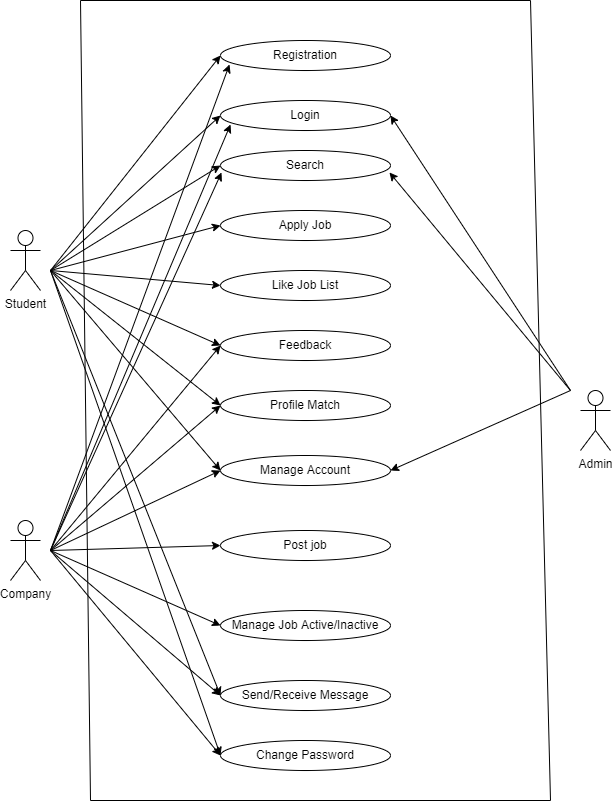

The diagram above was exported from draw.io. Its source (the exported page's mxGraphModel, read from the mxfile embedded in the PNG):
<mxGraphModel dx="868" dy="484" grid="1" gridSize="10" guides="1" tooltips="1" connect="1" arrows="1" fold="1" page="1" pageScale="1" pageWidth="850" pageHeight="1100" math="0" shadow="0">
  <root>
    <mxCell id="0" />
    <mxCell id="1" parent="0" />
    <mxCell id="DtkzbnX-gNc5LSLs_PvW-1" value="Student" style="shape=umlActor;verticalLabelPosition=bottom;verticalAlign=top;html=1;" vertex="1" parent="1">
      <mxGeometry x="100" y="310" width="30" height="60" as="geometry" />
    </mxCell>
    <mxCell id="DtkzbnX-gNc5LSLs_PvW-4" value="Registration" style="ellipse;whiteSpace=wrap;html=1;" vertex="1" parent="1">
      <mxGeometry x="310" y="120" width="170" height="30" as="geometry" />
    </mxCell>
    <mxCell id="DtkzbnX-gNc5LSLs_PvW-5" value="Login" style="ellipse;whiteSpace=wrap;html=1;" vertex="1" parent="1">
      <mxGeometry x="310" y="180" width="170" height="30" as="geometry" />
    </mxCell>
    <mxCell id="DtkzbnX-gNc5LSLs_PvW-6" value="Search" style="ellipse;whiteSpace=wrap;html=1;" vertex="1" parent="1">
      <mxGeometry x="310" y="230" width="170" height="30" as="geometry" />
    </mxCell>
    <mxCell id="DtkzbnX-gNc5LSLs_PvW-7" value="Apply Job" style="ellipse;whiteSpace=wrap;html=1;" vertex="1" parent="1">
      <mxGeometry x="310" y="290" width="170" height="30" as="geometry" />
    </mxCell>
    <mxCell id="DtkzbnX-gNc5LSLs_PvW-8" value="Like Job List" style="ellipse;whiteSpace=wrap;html=1;" vertex="1" parent="1">
      <mxGeometry x="310" y="350" width="170" height="30" as="geometry" />
    </mxCell>
    <mxCell id="DtkzbnX-gNc5LSLs_PvW-10" value="Manage Account" style="ellipse;whiteSpace=wrap;html=1;" vertex="1" parent="1">
      <mxGeometry x="310" y="535" width="170" height="30" as="geometry" />
    </mxCell>
    <mxCell id="DtkzbnX-gNc5LSLs_PvW-11" value="Profile Match" style="ellipse;whiteSpace=wrap;html=1;" vertex="1" parent="1">
      <mxGeometry x="310" y="470" width="170" height="30" as="geometry" />
    </mxCell>
    <mxCell id="DtkzbnX-gNc5LSLs_PvW-12" value="Post job" style="ellipse;whiteSpace=wrap;html=1;" vertex="1" parent="1">
      <mxGeometry x="310" y="610" width="170" height="30" as="geometry" />
    </mxCell>
    <mxCell id="DtkzbnX-gNc5LSLs_PvW-13" value="Manage Job Active/Inactive" style="ellipse;whiteSpace=wrap;html=1;" vertex="1" parent="1">
      <mxGeometry x="310" y="690" width="170" height="30" as="geometry" />
    </mxCell>
    <mxCell id="DtkzbnX-gNc5LSLs_PvW-14" value="Send/Receive Message" style="ellipse;whiteSpace=wrap;html=1;" vertex="1" parent="1">
      <mxGeometry x="310" y="760" width="170" height="30" as="geometry" />
    </mxCell>
    <mxCell id="DtkzbnX-gNc5LSLs_PvW-15" value="Change Password" style="ellipse;whiteSpace=wrap;html=1;" vertex="1" parent="1">
      <mxGeometry x="310" y="820" width="170" height="30" as="geometry" />
    </mxCell>
    <mxCell id="DtkzbnX-gNc5LSLs_PvW-19" value="Company" style="shape=umlActor;verticalLabelPosition=bottom;verticalAlign=top;html=1;" vertex="1" parent="1">
      <mxGeometry x="100" y="600" width="30" height="60" as="geometry" />
    </mxCell>
    <mxCell id="DtkzbnX-gNc5LSLs_PvW-20" value="Admin" style="shape=umlActor;verticalLabelPosition=bottom;verticalAlign=top;html=1;" vertex="1" parent="1">
      <mxGeometry x="670" y="470" width="30" height="60" as="geometry" />
    </mxCell>
    <mxCell id="DtkzbnX-gNc5LSLs_PvW-21" value="Feedback" style="ellipse;whiteSpace=wrap;html=1;" vertex="1" parent="1">
      <mxGeometry x="310" y="410" width="170" height="30" as="geometry" />
    </mxCell>
    <mxCell id="DtkzbnX-gNc5LSLs_PvW-24" value="" style="endArrow=classic;html=1;rounded=0;entryX=0;entryY=0.5;entryDx=0;entryDy=0;" edge="1" parent="1" target="DtkzbnX-gNc5LSLs_PvW-4">
      <mxGeometry width="50" height="50" relative="1" as="geometry">
        <mxPoint x="140" y="350" as="sourcePoint" />
        <mxPoint x="310" y="140" as="targetPoint" />
      </mxGeometry>
    </mxCell>
    <mxCell id="DtkzbnX-gNc5LSLs_PvW-25" value="" style="endArrow=classic;html=1;rounded=0;entryX=0;entryY=0.5;entryDx=0;entryDy=0;" edge="1" parent="1" target="DtkzbnX-gNc5LSLs_PvW-5">
      <mxGeometry width="50" height="50" relative="1" as="geometry">
        <mxPoint x="140" y="350" as="sourcePoint" />
        <mxPoint x="320" y="170" as="targetPoint" />
        <Array as="points">
          <mxPoint x="140" y="350" />
        </Array>
      </mxGeometry>
    </mxCell>
    <mxCell id="DtkzbnX-gNc5LSLs_PvW-26" value="" style="endArrow=classic;html=1;rounded=0;entryX=0;entryY=0.5;entryDx=0;entryDy=0;" edge="1" parent="1" target="DtkzbnX-gNc5LSLs_PvW-15">
      <mxGeometry width="50" height="50" relative="1" as="geometry">
        <mxPoint x="140" y="350" as="sourcePoint" />
        <mxPoint x="280" y="802" as="targetPoint" />
      </mxGeometry>
    </mxCell>
    <mxCell id="DtkzbnX-gNc5LSLs_PvW-27" value="" style="endArrow=classic;html=1;rounded=0;entryX=0;entryY=0.5;entryDx=0;entryDy=0;" edge="1" parent="1" target="DtkzbnX-gNc5LSLs_PvW-14">
      <mxGeometry width="50" height="50" relative="1" as="geometry">
        <mxPoint x="140" y="350" as="sourcePoint" />
        <mxPoint x="300" y="760" as="targetPoint" />
        <Array as="points" />
      </mxGeometry>
    </mxCell>
    <mxCell id="DtkzbnX-gNc5LSLs_PvW-28" value="" style="endArrow=classic;html=1;rounded=0;entryX=0;entryY=0.5;entryDx=0;entryDy=0;" edge="1" parent="1" target="DtkzbnX-gNc5LSLs_PvW-6">
      <mxGeometry width="50" height="50" relative="1" as="geometry">
        <mxPoint x="140" y="350" as="sourcePoint" />
        <mxPoint x="240" y="310" as="targetPoint" />
      </mxGeometry>
    </mxCell>
    <mxCell id="DtkzbnX-gNc5LSLs_PvW-29" value="" style="endArrow=classic;html=1;rounded=0;entryX=0;entryY=0.5;entryDx=0;entryDy=0;" edge="1" parent="1" target="DtkzbnX-gNc5LSLs_PvW-7">
      <mxGeometry width="50" height="50" relative="1" as="geometry">
        <mxPoint x="140" y="350" as="sourcePoint" />
        <mxPoint x="250" y="315" as="targetPoint" />
      </mxGeometry>
    </mxCell>
    <mxCell id="DtkzbnX-gNc5LSLs_PvW-31" value="" style="endArrow=classic;html=1;rounded=0;entryX=0;entryY=0.5;entryDx=0;entryDy=0;" edge="1" parent="1" target="DtkzbnX-gNc5LSLs_PvW-8">
      <mxGeometry width="50" height="50" relative="1" as="geometry">
        <mxPoint x="140" y="350" as="sourcePoint" />
        <mxPoint x="460" y="430" as="targetPoint" />
        <Array as="points" />
      </mxGeometry>
    </mxCell>
    <mxCell id="DtkzbnX-gNc5LSLs_PvW-32" value="" style="endArrow=classic;html=1;rounded=0;entryX=0;entryY=0.5;entryDx=0;entryDy=0;" edge="1" parent="1" target="DtkzbnX-gNc5LSLs_PvW-21">
      <mxGeometry width="50" height="50" relative="1" as="geometry">
        <mxPoint x="140" y="350" as="sourcePoint" />
        <mxPoint x="460" y="430" as="targetPoint" />
        <Array as="points" />
      </mxGeometry>
    </mxCell>
    <mxCell id="DtkzbnX-gNc5LSLs_PvW-33" value="" style="endArrow=classic;html=1;rounded=0;entryX=0;entryY=0.5;entryDx=0;entryDy=0;" edge="1" parent="1" target="DtkzbnX-gNc5LSLs_PvW-11">
      <mxGeometry width="50" height="50" relative="1" as="geometry">
        <mxPoint x="140" y="350" as="sourcePoint" />
        <mxPoint x="460" y="430" as="targetPoint" />
        <Array as="points">
          <mxPoint x="140" y="350" />
        </Array>
      </mxGeometry>
    </mxCell>
    <mxCell id="DtkzbnX-gNc5LSLs_PvW-34" value="" style="endArrow=classic;html=1;rounded=0;entryX=0;entryY=0.5;entryDx=0;entryDy=0;" edge="1" parent="1" target="DtkzbnX-gNc5LSLs_PvW-10">
      <mxGeometry width="50" height="50" relative="1" as="geometry">
        <mxPoint x="140" y="350" as="sourcePoint" />
        <mxPoint x="290" y="470" as="targetPoint" />
      </mxGeometry>
    </mxCell>
    <mxCell id="DtkzbnX-gNc5LSLs_PvW-35" value="" style="endArrow=classic;html=1;rounded=0;entryX=0;entryY=0.5;entryDx=0;entryDy=0;" edge="1" parent="1" target="DtkzbnX-gNc5LSLs_PvW-15">
      <mxGeometry width="50" height="50" relative="1" as="geometry">
        <mxPoint x="140" y="630" as="sourcePoint" />
        <mxPoint x="460" y="630" as="targetPoint" />
        <Array as="points">
          <mxPoint x="140" y="630" />
        </Array>
      </mxGeometry>
    </mxCell>
    <mxCell id="DtkzbnX-gNc5LSLs_PvW-36" value="" style="endArrow=classic;html=1;rounded=0;entryX=0;entryY=0.5;entryDx=0;entryDy=0;" edge="1" parent="1" target="DtkzbnX-gNc5LSLs_PvW-14">
      <mxGeometry width="50" height="50" relative="1" as="geometry">
        <mxPoint x="140" y="630" as="sourcePoint" />
        <mxPoint x="190" y="580" as="targetPoint" />
      </mxGeometry>
    </mxCell>
    <mxCell id="DtkzbnX-gNc5LSLs_PvW-38" value="" style="endArrow=classic;html=1;rounded=0;entryX=0;entryY=0.5;entryDx=0;entryDy=0;" edge="1" parent="1" target="DtkzbnX-gNc5LSLs_PvW-13">
      <mxGeometry width="50" height="50" relative="1" as="geometry">
        <mxPoint x="140" y="630" as="sourcePoint" />
        <mxPoint x="460" y="630" as="targetPoint" />
        <Array as="points">
          <mxPoint x="140" y="630" />
        </Array>
      </mxGeometry>
    </mxCell>
    <mxCell id="DtkzbnX-gNc5LSLs_PvW-39" value="" style="endArrow=classic;html=1;rounded=0;entryX=0;entryY=0.5;entryDx=0;entryDy=0;" edge="1" parent="1" target="DtkzbnX-gNc5LSLs_PvW-12">
      <mxGeometry width="50" height="50" relative="1" as="geometry">
        <mxPoint x="140" y="630" as="sourcePoint" />
        <mxPoint x="460" y="630" as="targetPoint" />
        <Array as="points">
          <mxPoint x="140" y="630" />
        </Array>
      </mxGeometry>
    </mxCell>
    <mxCell id="DtkzbnX-gNc5LSLs_PvW-40" value="" style="endArrow=classic;html=1;rounded=0;entryX=0;entryY=0.5;entryDx=0;entryDy=0;" edge="1" parent="1" target="DtkzbnX-gNc5LSLs_PvW-10">
      <mxGeometry width="50" height="50" relative="1" as="geometry">
        <mxPoint x="140" y="630" as="sourcePoint" />
        <mxPoint x="460" y="530" as="targetPoint" />
      </mxGeometry>
    </mxCell>
    <mxCell id="DtkzbnX-gNc5LSLs_PvW-41" value="" style="endArrow=classic;html=1;rounded=0;entryX=0;entryY=0.5;entryDx=0;entryDy=0;" edge="1" parent="1" target="DtkzbnX-gNc5LSLs_PvW-11">
      <mxGeometry width="50" height="50" relative="1" as="geometry">
        <mxPoint x="140" y="630" as="sourcePoint" />
        <mxPoint x="460" y="430" as="targetPoint" />
        <Array as="points">
          <mxPoint x="140" y="630" />
        </Array>
      </mxGeometry>
    </mxCell>
    <mxCell id="DtkzbnX-gNc5LSLs_PvW-42" value="" style="endArrow=classic;html=1;rounded=0;entryX=0;entryY=0.5;entryDx=0;entryDy=0;" edge="1" parent="1" target="DtkzbnX-gNc5LSLs_PvW-21">
      <mxGeometry width="50" height="50" relative="1" as="geometry">
        <mxPoint x="140" y="630" as="sourcePoint" />
        <mxPoint x="460" y="530" as="targetPoint" />
        <Array as="points">
          <mxPoint x="140" y="630" />
        </Array>
      </mxGeometry>
    </mxCell>
    <mxCell id="DtkzbnX-gNc5LSLs_PvW-43" value="" style="endArrow=classic;html=1;rounded=0;entryX=0.006;entryY=0.733;entryDx=0;entryDy=0;entryPerimeter=0;" edge="1" parent="1" target="DtkzbnX-gNc5LSLs_PvW-6">
      <mxGeometry width="50" height="50" relative="1" as="geometry">
        <mxPoint x="140" y="630" as="sourcePoint" />
        <mxPoint x="460" y="430" as="targetPoint" />
        <Array as="points">
          <mxPoint x="140" y="630" />
        </Array>
      </mxGeometry>
    </mxCell>
    <mxCell id="DtkzbnX-gNc5LSLs_PvW-44" value="" style="endArrow=classic;html=1;rounded=0;entryX=0.059;entryY=0.8;entryDx=0;entryDy=0;entryPerimeter=0;" edge="1" parent="1" target="DtkzbnX-gNc5LSLs_PvW-5">
      <mxGeometry width="50" height="50" relative="1" as="geometry">
        <mxPoint x="140" y="630" as="sourcePoint" />
        <mxPoint x="230" y="215" as="targetPoint" />
        <Array as="points">
          <mxPoint x="140" y="630" />
        </Array>
      </mxGeometry>
    </mxCell>
    <mxCell id="DtkzbnX-gNc5LSLs_PvW-45" value="" style="endArrow=classic;html=1;rounded=0;entryX=0.053;entryY=0.8;entryDx=0;entryDy=0;entryPerimeter=0;" edge="1" parent="1" target="DtkzbnX-gNc5LSLs_PvW-4">
      <mxGeometry width="50" height="50" relative="1" as="geometry">
        <mxPoint x="140" y="630" as="sourcePoint" />
        <mxPoint x="170" y="180" as="targetPoint" />
      </mxGeometry>
    </mxCell>
    <mxCell id="DtkzbnX-gNc5LSLs_PvW-46" value="" style="endArrow=classic;html=1;rounded=0;entryX=1;entryY=0.5;entryDx=0;entryDy=0;" edge="1" parent="1" target="DtkzbnX-gNc5LSLs_PvW-5">
      <mxGeometry width="50" height="50" relative="1" as="geometry">
        <mxPoint x="660" y="470" as="sourcePoint" />
        <mxPoint x="460" y="330" as="targetPoint" />
      </mxGeometry>
    </mxCell>
    <mxCell id="DtkzbnX-gNc5LSLs_PvW-47" value="" style="endArrow=classic;html=1;rounded=0;entryX=0.994;entryY=0.733;entryDx=0;entryDy=0;entryPerimeter=0;" edge="1" parent="1" target="DtkzbnX-gNc5LSLs_PvW-6">
      <mxGeometry width="50" height="50" relative="1" as="geometry">
        <mxPoint x="660" y="470" as="sourcePoint" />
        <mxPoint x="460" y="330" as="targetPoint" />
      </mxGeometry>
    </mxCell>
    <mxCell id="DtkzbnX-gNc5LSLs_PvW-48" value="" style="endArrow=classic;html=1;rounded=0;entryX=1;entryY=0.5;entryDx=0;entryDy=0;" edge="1" parent="1" target="DtkzbnX-gNc5LSLs_PvW-10">
      <mxGeometry width="50" height="50" relative="1" as="geometry">
        <mxPoint x="660" y="470" as="sourcePoint" />
        <mxPoint x="460" y="330" as="targetPoint" />
      </mxGeometry>
    </mxCell>
    <mxCell id="DtkzbnX-gNc5LSLs_PvW-50" value="" style="endArrow=none;html=1;rounded=0;" edge="1" parent="1">
      <mxGeometry width="50" height="50" relative="1" as="geometry">
        <mxPoint x="180" y="880" as="sourcePoint" />
        <mxPoint x="170" y="80" as="targetPoint" />
      </mxGeometry>
    </mxCell>
    <mxCell id="DtkzbnX-gNc5LSLs_PvW-51" value="" style="endArrow=none;html=1;rounded=0;" edge="1" parent="1">
      <mxGeometry width="50" height="50" relative="1" as="geometry">
        <mxPoint x="180" y="880" as="sourcePoint" />
        <mxPoint x="640" y="880" as="targetPoint" />
      </mxGeometry>
    </mxCell>
    <mxCell id="DtkzbnX-gNc5LSLs_PvW-52" value="" style="endArrow=none;html=1;rounded=0;" edge="1" parent="1">
      <mxGeometry width="50" height="50" relative="1" as="geometry">
        <mxPoint x="170" y="80" as="sourcePoint" />
        <mxPoint x="620" y="80" as="targetPoint" />
      </mxGeometry>
    </mxCell>
    <mxCell id="DtkzbnX-gNc5LSLs_PvW-53" value="" style="endArrow=none;html=1;rounded=0;" edge="1" parent="1">
      <mxGeometry width="50" height="50" relative="1" as="geometry">
        <mxPoint x="640" y="880" as="sourcePoint" />
        <mxPoint x="620" y="80" as="targetPoint" />
      </mxGeometry>
    </mxCell>
  </root>
</mxGraphModel>